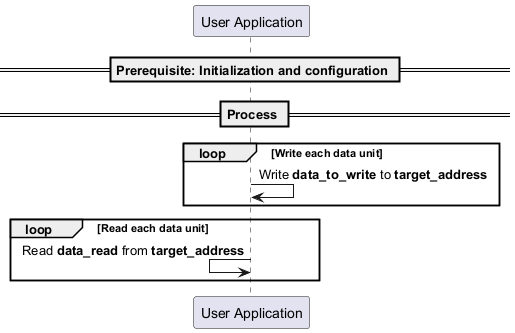

The diagram above was rendered by PlantUML. Its source (embedded in the PNG):
@startuml

== Prerequisite: Initialization and configuration ==

== Process ==

loop Write each data unit
   "User Application" -> "User Application" : Write **data_to_write** to **target_address**
end
loop Read each data unit
   "User Application" <- "User Application" : Read **data_read** from **target_address**
end

@enduml